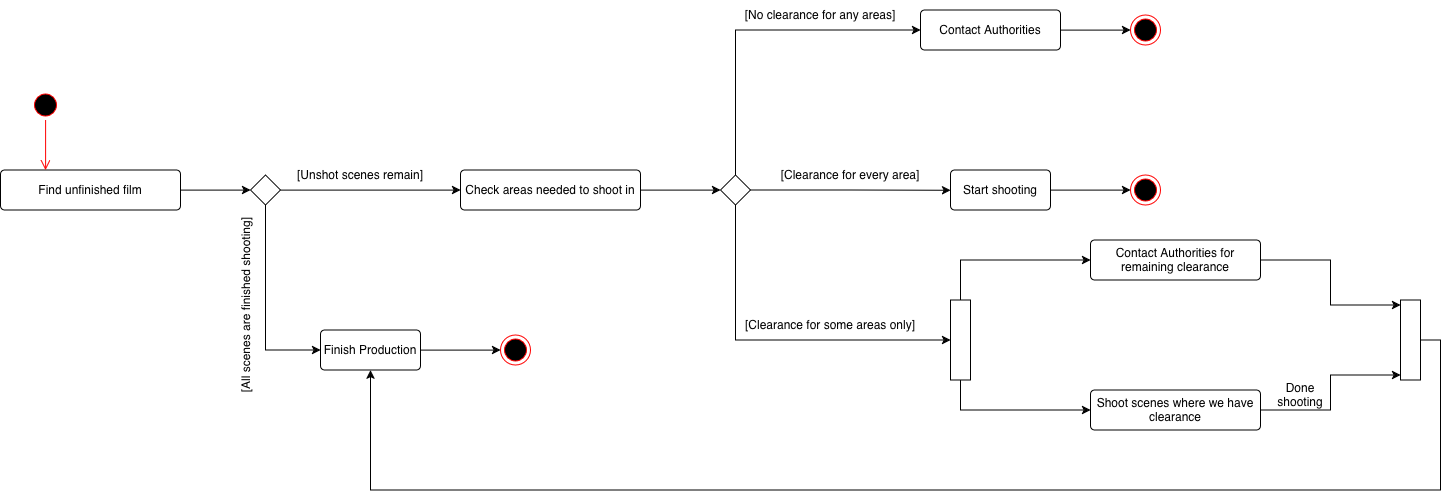

The diagram above was exported from draw.io. Its source (the exported page's mxGraphModel, read from the mxfile embedded in the PNG):
<mxGraphModel dx="1490" dy="950" grid="1" gridSize="10" guides="1" tooltips="1" connect="1" arrows="1" fold="1" page="1" pageScale="1" pageWidth="850" pageHeight="1100" math="0" shadow="0">
  <root>
    <mxCell id="0" />
    <mxCell id="1" parent="0" />
    <mxCell id="bZ0jfY-Y40YUe-qSWiKU-3" edge="1" parent="1" source="_w_z5EumAg9JoDDPQXwk-29" style="edgeStyle=orthogonalEdgeStyle;rounded=0;orthogonalLoop=1;jettySize=auto;html=1;" target="bZ0jfY-Y40YUe-qSWiKU-2" value="">
      <mxGeometry relative="1" as="geometry" />
    </mxCell>
    <mxCell id="bZ0jfY-Y40YUe-qSWiKU-1" parent="1" style="rounded=1;arcSize=10;whiteSpace=wrap;html=1;align=center;" value="Find unfinished film" vertex="1">
      <mxGeometry height="40" width="180" x="20" y="250" as="geometry" />
    </mxCell>
    <mxCell id="_w_z5EumAg9JoDDPQXwk-1" edge="1" parent="1" source="bZ0jfY-Y40YUe-qSWiKU-2" style="edgeStyle=orthogonalEdgeStyle;rounded=0;orthogonalLoop=1;jettySize=auto;html=1;">
      <mxGeometry relative="1" as="geometry">
        <mxPoint x="740" y="270" as="targetPoint" />
      </mxGeometry>
    </mxCell>
    <mxCell id="bZ0jfY-Y40YUe-qSWiKU-2" parent="1" style="rounded=1;arcSize=10;whiteSpace=wrap;html=1;align=center;" value="Check areas needed to shoot in" vertex="1">
      <mxGeometry height="40" width="180" x="480" y="250" as="geometry" />
    </mxCell>
    <mxCell id="_w_z5EumAg9JoDDPQXwk-7" edge="1" parent="1" source="_w_z5EumAg9JoDDPQXwk-4" style="edgeStyle=orthogonalEdgeStyle;rounded=0;orthogonalLoop=1;jettySize=auto;html=1;exitX=0.5;exitY=0;exitDx=0;exitDy=0;">
      <mxGeometry relative="1" as="geometry">
        <Array as="points">
          <mxPoint x="755" y="110" />
        </Array>
        <mxPoint x="940" y="110" as="targetPoint" />
      </mxGeometry>
    </mxCell>
    <mxCell id="_w_z5EumAg9JoDDPQXwk-10" edge="1" parent="1" source="_w_z5EumAg9JoDDPQXwk-4" style="edgeStyle=orthogonalEdgeStyle;rounded=0;orthogonalLoop=1;jettySize=auto;html=1;exitX=1;exitY=0.5;exitDx=0;exitDy=0;">
      <mxGeometry relative="1" as="geometry">
        <mxPoint x="970" y="270.2608695652175" as="targetPoint" />
      </mxGeometry>
    </mxCell>
    <mxCell id="_w_z5EumAg9JoDDPQXwk-17" edge="1" parent="1" source="_w_z5EumAg9JoDDPQXwk-4" style="edgeStyle=orthogonalEdgeStyle;rounded=0;orthogonalLoop=1;jettySize=auto;html=1;exitX=0.5;exitY=1;exitDx=0;exitDy=0;">
      <mxGeometry relative="1" as="geometry">
        <Array as="points">
          <mxPoint x="755" y="420" />
          <mxPoint x="939.96" y="420" />
        </Array>
        <mxPoint x="970" y="420" as="targetPoint" />
      </mxGeometry>
    </mxCell>
    <mxCell id="_w_z5EumAg9JoDDPQXwk-4" parent="1" style="rhombus;whiteSpace=wrap;html=1;shapeInside=1;" value="" vertex="1">
      <mxGeometry height="30" width="30" x="740" y="255" as="geometry" />
    </mxCell>
    <mxCell id="_w_z5EumAg9JoDDPQXwk-5" parent="1" style="ellipse;html=1;shape=startState;fillColor=#000000;strokeColor=#ff0000;" value="" vertex="1">
      <mxGeometry height="30" width="30" x="50" y="170" as="geometry" />
    </mxCell>
    <mxCell id="_w_z5EumAg9JoDDPQXwk-6" edge="1" parent="1" source="_w_z5EumAg9JoDDPQXwk-5" style="edgeStyle=orthogonalEdgeStyle;html=1;verticalAlign=bottom;endArrow=open;endSize=8;strokeColor=#ff0000;rounded=0;entryX=0.25;entryY=0;entryDx=0;entryDy=0;" target="bZ0jfY-Y40YUe-qSWiKU-1" value="">
      <mxGeometry relative="1" as="geometry">
        <mxPoint x="185" y="250" as="targetPoint" />
      </mxGeometry>
    </mxCell>
    <mxCell id="_w_z5EumAg9JoDDPQXwk-8" parent="1" style="text;html=1;whiteSpace=wrap;strokeColor=none;fillColor=none;align=center;verticalAlign=middle;rounded=0;rotation=0;" value="[No clearance for any areas]" vertex="1">
      <mxGeometry height="30" width="160" x="760" y="80" as="geometry" />
    </mxCell>
    <mxCell id="_w_z5EumAg9JoDDPQXwk-16" edge="1" parent="1" source="_w_z5EumAg9JoDDPQXwk-9" style="edgeStyle=orthogonalEdgeStyle;rounded=0;orthogonalLoop=1;jettySize=auto;html=1;entryX=0;entryY=0.5;entryDx=0;entryDy=0;" target="_w_z5EumAg9JoDDPQXwk-15">
      <mxGeometry relative="1" as="geometry" />
    </mxCell>
    <mxCell id="_w_z5EumAg9JoDDPQXwk-9" parent="1" style="rounded=1;arcSize=10;whiteSpace=wrap;html=1;align=center;" value="Contact Authorities" vertex="1">
      <mxGeometry height="40" width="140" x="940" y="90" as="geometry" />
    </mxCell>
    <mxCell id="_w_z5EumAg9JoDDPQXwk-11" parent="1" style="text;html=1;whiteSpace=wrap;strokeColor=none;fillColor=none;align=center;verticalAlign=middle;rounded=0;" value="[Clearance for every area]" vertex="1">
      <mxGeometry height="30" width="160" x="790" y="240" as="geometry" />
    </mxCell>
    <mxCell id="_w_z5EumAg9JoDDPQXwk-14" edge="1" parent="1" source="_w_z5EumAg9JoDDPQXwk-12" style="edgeStyle=orthogonalEdgeStyle;rounded=0;orthogonalLoop=1;jettySize=auto;html=1;exitX=1;exitY=0.5;exitDx=0;exitDy=0;entryX=0;entryY=0.5;entryDx=0;entryDy=0;" target="_w_z5EumAg9JoDDPQXwk-13">
      <mxGeometry relative="1" as="geometry" />
    </mxCell>
    <mxCell id="_w_z5EumAg9JoDDPQXwk-12" parent="1" style="rounded=1;arcSize=10;whiteSpace=wrap;html=1;align=center;" value="Start shooting" vertex="1">
      <mxGeometry height="40" width="100" x="970" y="250" as="geometry" />
    </mxCell>
    <mxCell id="_w_z5EumAg9JoDDPQXwk-13" parent="1" style="ellipse;html=1;shape=endState;fillColor=#000000;strokeColor=#ff0000;" value="" vertex="1">
      <mxGeometry height="30" width="30" x="1150" y="255" as="geometry" />
    </mxCell>
    <mxCell id="_w_z5EumAg9JoDDPQXwk-15" parent="1" style="ellipse;html=1;shape=endState;fillColor=#000000;strokeColor=#ff0000;" value="" vertex="1">
      <mxGeometry height="30" width="30" x="1150" y="95" as="geometry" />
    </mxCell>
    <mxCell id="_w_z5EumAg9JoDDPQXwk-18" parent="1" style="text;html=1;whiteSpace=wrap;strokeColor=none;fillColor=none;align=center;verticalAlign=middle;rounded=0;" value="[Clearance for some areas only]" vertex="1">
      <mxGeometry height="30" width="180" x="760" y="390" as="geometry" />
    </mxCell>
    <mxCell id="_w_z5EumAg9JoDDPQXwk-26" edge="1" parent="1" source="_w_z5EumAg9JoDDPQXwk-19" style="edgeStyle=orthogonalEdgeStyle;rounded=0;orthogonalLoop=1;jettySize=auto;html=1;exitX=1;exitY=0.5;exitDx=0;exitDy=0;entryX=0;entryY=0;entryDx=0;entryDy=5;entryPerimeter=0;" target="_w_z5EumAg9JoDDPQXwk-25">
      <mxGeometry relative="1" as="geometry">
        <mxPoint x="1410" y="340" as="targetPoint" />
      </mxGeometry>
    </mxCell>
    <mxCell id="_w_z5EumAg9JoDDPQXwk-19" parent="1" style="rounded=1;arcSize=10;whiteSpace=wrap;html=1;align=center;" value="Contact Authorities for remaining clearance" vertex="1">
      <mxGeometry height="40" width="170" x="1110" y="320" as="geometry" />
    </mxCell>
    <mxCell id="_w_z5EumAg9JoDDPQXwk-21" edge="1" parent="1" source="_w_z5EumAg9JoDDPQXwk-20" style="edgeStyle=orthogonalEdgeStyle;rounded=0;orthogonalLoop=1;jettySize=auto;html=1;curved=0;">
      <mxGeometry relative="1" as="geometry">
        <Array as="points">
          <mxPoint x="979.96" y="490" />
        </Array>
        <mxPoint x="1010" y="555.0000000000002" as="sourcePoint" />
        <mxPoint x="1110" y="490" as="targetPoint" />
      </mxGeometry>
    </mxCell>
    <mxCell id="_w_z5EumAg9JoDDPQXwk-20" parent="1" style="html=1;points=[[0,0,0,0,5],[0,1,0,0,-5],[1,0,0,0,5],[1,1,0,0,-5]];perimeter=orthogonalPerimeter;outlineConnect=0;targetShapes=umlLifeline;portConstraint=eastwest;newEdgeStyle={&quot;curved&quot;:0,&quot;rounded&quot;:0};" value="" vertex="1">
      <mxGeometry height="80" width="20" x="970" y="380" as="geometry" />
    </mxCell>
    <mxCell id="_w_z5EumAg9JoDDPQXwk-22" edge="1" parent="1" source="_w_z5EumAg9JoDDPQXwk-20" style="edgeStyle=orthogonalEdgeStyle;rounded=0;orthogonalLoop=1;jettySize=auto;html=1;curved=0;">
      <mxGeometry relative="1" as="geometry">
        <Array as="points">
          <mxPoint x="979.96" y="340" />
        </Array>
        <mxPoint x="1030.08" y="360" as="sourcePoint" />
        <mxPoint x="1110" y="340" as="targetPoint" />
      </mxGeometry>
    </mxCell>
    <mxCell id="_w_z5EumAg9JoDDPQXwk-23" parent="1" style="rounded=1;arcSize=10;whiteSpace=wrap;html=1;align=center;" value="Shoot scenes where we have clearance" vertex="1">
      <mxGeometry height="40" width="170" x="1110" y="470" as="geometry" />
    </mxCell>
    <mxCell id="_w_z5EumAg9JoDDPQXwk-36" edge="1" parent="1" source="_w_z5EumAg9JoDDPQXwk-25" style="edgeStyle=orthogonalEdgeStyle;rounded=0;orthogonalLoop=1;jettySize=auto;html=1;curved=0;entryX=0.5;entryY=1;entryDx=0;entryDy=0;" target="_w_z5EumAg9JoDDPQXwk-35">
      <mxGeometry relative="1" as="geometry">
        <Array as="points">
          <mxPoint x="1460" y="420" />
          <mxPoint x="1460" y="570" />
          <mxPoint x="390" y="570" />
        </Array>
        <mxPoint x="850" y="730" as="targetPoint" />
      </mxGeometry>
    </mxCell>
    <mxCell id="_w_z5EumAg9JoDDPQXwk-25" parent="1" style="html=1;points=[[0,0,0,0,5],[0,1,0,0,-5],[1,0,0,0,5],[1,1,0,0,-5]];perimeter=orthogonalPerimeter;outlineConnect=0;targetShapes=umlLifeline;portConstraint=eastwest;newEdgeStyle={&quot;curved&quot;:0,&quot;rounded&quot;:0};" value="" vertex="1">
      <mxGeometry height="80" width="20" x="1420" y="380" as="geometry" />
    </mxCell>
    <mxCell id="_w_z5EumAg9JoDDPQXwk-27" edge="1" parent="1" source="_w_z5EumAg9JoDDPQXwk-23" style="edgeStyle=orthogonalEdgeStyle;rounded=0;orthogonalLoop=1;jettySize=auto;html=1;exitX=1;exitY=0.5;exitDx=0;exitDy=0;entryX=0;entryY=1;entryDx=0;entryDy=-5;entryPerimeter=0;" target="_w_z5EumAg9JoDDPQXwk-25">
      <mxGeometry relative="1" as="geometry" />
    </mxCell>
    <mxCell id="_w_z5EumAg9JoDDPQXwk-28" parent="1" style="text;html=1;whiteSpace=wrap;strokeColor=none;fillColor=none;align=center;verticalAlign=middle;rounded=0;" value="Done shooting" vertex="1">
      <mxGeometry height="30" width="60" x="1290" y="460" as="geometry" />
    </mxCell>
    <mxCell id="_w_z5EumAg9JoDDPQXwk-30" edge="1" parent="1" source="bZ0jfY-Y40YUe-qSWiKU-1" style="edgeStyle=orthogonalEdgeStyle;rounded=0;orthogonalLoop=1;jettySize=auto;html=1;" target="_w_z5EumAg9JoDDPQXwk-29" value="">
      <mxGeometry relative="1" as="geometry">
        <mxPoint x="-10" y="270" as="sourcePoint" />
        <mxPoint x="480" y="270" as="targetPoint" />
      </mxGeometry>
    </mxCell>
    <mxCell id="_w_z5EumAg9JoDDPQXwk-33" edge="1" parent="1" source="_w_z5EumAg9JoDDPQXwk-29" style="edgeStyle=orthogonalEdgeStyle;rounded=0;orthogonalLoop=1;jettySize=auto;html=1;exitX=0.5;exitY=1;exitDx=0;exitDy=0;">
      <mxGeometry relative="1" as="geometry">
        <Array as="points">
          <mxPoint x="285" y="430" />
        </Array>
        <mxPoint x="340" y="430" as="targetPoint" />
      </mxGeometry>
    </mxCell>
    <mxCell id="_w_z5EumAg9JoDDPQXwk-29" parent="1" style="rhombus;whiteSpace=wrap;html=1;shapeInside=1;" value="" vertex="1">
      <mxGeometry height="30" width="30" x="270" y="255" as="geometry" />
    </mxCell>
    <mxCell id="_w_z5EumAg9JoDDPQXwk-31" parent="1" style="text;html=1;whiteSpace=wrap;strokeColor=none;fillColor=none;align=center;verticalAlign=middle;rounded=0;" value="[Unshot scenes remain]" vertex="1">
      <mxGeometry height="30" width="140" x="310" y="240" as="geometry" />
    </mxCell>
    <mxCell id="_w_z5EumAg9JoDDPQXwk-34" parent="1" style="text;html=1;whiteSpace=wrap;strokeColor=none;fillColor=none;align=center;verticalAlign=middle;rounded=0;rotation=-90;" value="[All scenes are finished shooting]" vertex="1">
      <mxGeometry height="30" width="190" x="170" y="370" as="geometry" />
    </mxCell>
    <mxCell id="_w_z5EumAg9JoDDPQXwk-38" edge="1" parent="1" source="_w_z5EumAg9JoDDPQXwk-35" style="edgeStyle=orthogonalEdgeStyle;rounded=0;orthogonalLoop=1;jettySize=auto;html=1;exitX=1;exitY=0.5;exitDx=0;exitDy=0;" target="_w_z5EumAg9JoDDPQXwk-37">
      <mxGeometry relative="1" as="geometry" />
    </mxCell>
    <mxCell id="_w_z5EumAg9JoDDPQXwk-35" parent="1" style="rounded=1;arcSize=10;whiteSpace=wrap;html=1;align=center;" value="Finish Production" vertex="1">
      <mxGeometry height="40" width="100" x="340" y="410" as="geometry" />
    </mxCell>
    <mxCell id="_w_z5EumAg9JoDDPQXwk-37" parent="1" style="ellipse;html=1;shape=endState;fillColor=#000000;strokeColor=#ff0000;" value="" vertex="1">
      <mxGeometry height="30" width="30" x="520" y="415" as="geometry" />
    </mxCell>
  </root>
</mxGraphModel>